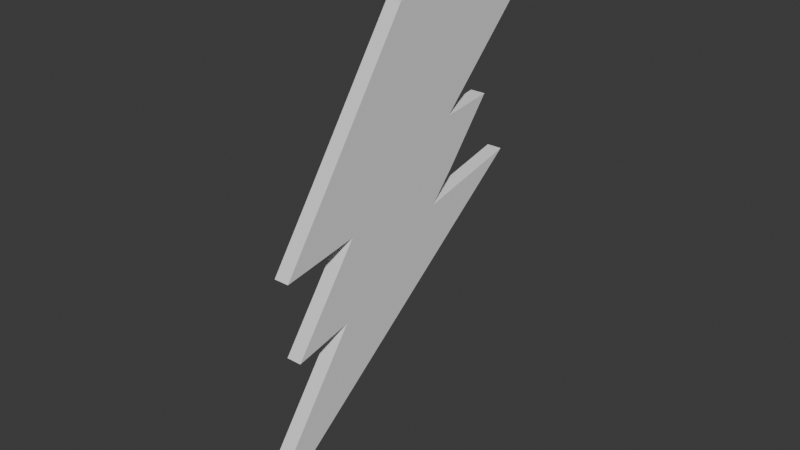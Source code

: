 # Source: boost_bolt.blend  (saved by Blender 4.4.30; exported with 4.5.12 LTS)
import bpy
from mathutils import Matrix  # noqa: F401  (used for matrix-valued properties, if any)

bpy.ops.wm.read_factory_settings(use_empty=True)
scene = bpy.context.scene
scene.name = 'Scene'

# ---- collections
col_collection = bpy.data.collections.new('Collection'); scene.collection.children.link(col_collection)

# ---- node groups
ng_smooth_by_angle = bpy.data.node_groups.new('Smooth by Angle', 'GeometryNodeTree')
_s = ng_smooth_by_angle.interface.new_socket(name='Mesh', in_out='OUTPUT', socket_type='NodeSocketGeometry')
_s = ng_smooth_by_angle.interface.new_socket(name='Mesh', in_out='INPUT', socket_type='NodeSocketGeometry')
_s = ng_smooth_by_angle.interface.new_socket(name='Angle', in_out='INPUT', socket_type='NodeSocketFloat')
_s.subtype = 'ANGLE'
_s.default_value = 0.5236
_s.min_value = 0.0
_s.max_value = 3.142
_s.description = 'Maximum face angle for smooth edges'
_s = ng_smooth_by_angle.interface.new_socket(name='Ignore Sharpness', in_out='INPUT', socket_type='NodeSocketBool')
_s.force_non_field = True
ng_smooth_by_angle.description = 'Set the sharpness of mesh edges based on the angle between the neighboring faces'
ng_smooth_by_angle.is_modifier = True
_N = ng_smooth_by_angle.nodes; _L = ng_smooth_by_angle.links
n0 = _N.new('GeometryNodeSetShadeSmooth'); n0.name = 'Set Shade Smooth'; n0.location = (120, -80)
n0.domain = 'EDGE'
n1 = _N.new('GeometryNodeSetShadeSmooth'); n1.name = 'Set Shade Smooth.001'; n1.location = (300, -80)
n2 = _N.new('NodeGroupOutput'); n2.name = 'Group Output'; n2.location = (480, -80)
n3 = _N.new('GeometryNodeInputMeshEdgeAngle'); n3.name = 'Edge Angle'; n3.location = (-440, -240)
n4 = _N.new('NodeGroupInput'); n4.name = 'Group Input'; n4.location = (-80, -80)
n5 = _N.new('GeometryNodeInputEdgeSmooth'); n5.name = 'Is Edge Smooth'; n5.location = (-260, -120)
n6 = _N.new('GeometryNodeInputShadeSmooth'); n6.name = 'Is Shade Smooth'; n6.location = (-440, -397)
n7 = _N.new('FunctionNodeCompare'); n7.name = 'Compare'; n7.location = (-260, -260)
n7.operation = 'LESS_EQUAL'
n7.inputs[6].default_value = (0.0, 0.0, 0.0, 0.0)
n7.inputs[7].default_value = (0.0, 0.0, 0.0, 0.0)
n8 = _N.new('FunctionNodeBooleanMath'); n8.name = 'Boolean Math.001'; n8.location = (-80, -260)
n9 = _N.new('NodeGroupInput'); n9.name = 'Group Input.001'; n9.location = (-440, -329)
n10 = _N.new('NodeGroupInput'); n10.name = 'Group Input.002'; n10.location = (-259, -189)
n11 = _N.new('FunctionNodeBooleanMath'); n11.name = 'Boolean Math'; n11.location = (-80, -149)
n11.operation = 'OR'
n12 = _N.new('FunctionNodeBooleanMath'); n12.name = 'Boolean Math.002'; n12.location = (-260, -380)
n12.operation = 'OR'
n13 = _N.new('NodeGroupInput'); n13.name = 'Group Input.003'; n13.location = (-440, -460)
_L.new(n3.outputs[0], n7.inputs[0])
_L.new(n1.outputs[0], n2.inputs[0])
_L.new(n9.outputs[1], n7.inputs[1])
_L.new(n7.outputs[0], n8.inputs[0])
_L.new(n4.outputs[0], n0.inputs[0])
_L.new(n0.outputs[0], n1.inputs[0])
_L.new(n8.outputs[0], n0.inputs[2])
_L.new(n10.outputs[2], n11.inputs[1])
_L.new(n5.outputs[0], n11.inputs[0])
_L.new(n11.outputs[0], n0.inputs[1])
_L.new(n13.outputs[2], n12.inputs[1])
_L.new(n6.outputs[0], n12.inputs[0])
_L.new(n12.outputs[0], n8.inputs[1])
n2.is_active_output = True

# ---- world
world_world = bpy.data.worlds.new('World'); scene.world = world_world
world_world.use_nodes = True; world_world.node_tree.nodes.clear()
_N = world_world.node_tree.nodes; _L = world_world.node_tree.links
n0 = _N.new('ShaderNodeOutputWorld'); n0.name = 'World Output'; n0.location = (300, 300)
n1 = _N.new('ShaderNodeBackground'); n1.name = 'Background'; n1.location = (10, 300)
n1.inputs[0].default_value = (0.05088, 0.05088, 0.05088, 1.0)
_L.new(n1.outputs[0], n0.inputs[0])
n0.is_active_output = True
world_world.color = (0.05088, 0.05088, 0.05088)
world_world.sun_shadow_jitter_overblur = 0.0

# ---- meshes
me_cube_001 = bpy.data.meshes.new('Cube.001')
me_cube_001.from_pydata([(0.0, 0.553, 0.851), (0.0, -0.07428, 1.972), (0.0, -0.9721, 0.6915), (0.0, 1.926, 2.179), (0.0, 0.1148, 0.2959), (0.0, -1.41, 0.07508), (0.0, 1.063, 0.9074), (0.0, 0.6008, 0.3524), (0.0, -0.676, 0.1855), (0.0, -0.7669, -0.5755), (0.0, -0.2076, -0.1202), (0.0, -1.321, -0.6896), (0.0, 0.3588, 0.08577), (0.0, 0.1262, -0.6205), (0.0, 1.351, 0.2929), (0.0, -1.931, -2.158), (0.1418, 0.553, 0.851), (0.1418, -0.07428, 1.972), (0.1418, -0.9721, 0.6915), (0.1418, 1.926, 2.179), (0.1418, 0.1148, 0.2959), (0.1418, -1.41, 0.07508), (0.1418, 1.063, 0.9074), (0.1418, 0.6008, 0.3524), (0.1418, -0.676, 0.1855), (0.1418, -0.7669, -0.5755), (0.1418, -0.2076, -0.1202), (0.1418, -1.321, -0.6896), (0.1418, 0.3588, 0.08577), (0.1418, 0.1262, -0.6205), (0.1418, 1.351, 0.2929), (0.1418, -1.931, -2.158)], [], [(1, 2, 0, 3), (2, 5, 8, 4, 0), (4, 7, 6, 0), (12, 7, 4, 10), (8, 11, 9, 10, 4), (12, 10, 9, 13), (13, 14, 12), (13, 9, 15), (17, 19, 16, 18), (18, 16, 20, 24, 21), (20, 16, 22, 23), (28, 26, 20, 23), (24, 20, 26, 25, 27), (28, 29, 25, 26), (29, 28, 30), (29, 31, 25), (14, 13, 29, 30), (12, 14, 30, 28), (5, 2, 18, 21), (15, 9, 25, 31), (6, 7, 23, 22), (13, 15, 31, 29), (2, 1, 17, 18), (11, 8, 24, 27), (0, 6, 22, 16), (3, 0, 16, 19), (7, 12, 28, 23), (1, 3, 19, 17), (8, 5, 21, 24), (9, 11, 27, 25)])
me_cube_001.polygons.foreach_set('use_smooth', [True] * 30)
_uv = me_cube_001.uv_layers.new(name='UVMap')
_uv.uv.foreach_set('vector', [0.0, 0.0, 0.0, 0.0, 0.0, 0.0, 0.0, 0.0, 0.0, 0.0, 0.0, 0.0, 0.0, 0.0, 0.0, 0.0, 0.0, 0.0, 0.0, 0.0, 0.0, 0.0, 0.0, 0.0, 0.0, 0.0, 0.0, 0.0, 0.0, 0.0, 0.0, 0.0, 0.0, 0.0, 0.0, 0.0, 0.0, 0.0, 0.0, 0.0, 0.0, 0.0, 0.0, 0.0, 0.0, 0.0, 0.0, 0.0, 0.0, 0.0, 0.0, 0.0, 0.0, 0.0, 0.0, 0.0, 0.0, 0.0, 0.0, 0.0, 0.0, 0.0, 0.0, 0.0, 0.0, 0.0, 0.0, 0.0, 0.0, 0.0, 0.0, 0.0, 0.0, 0.0, 0.0, 0.0, 0.0, 0.0, 0.0, 0.0, 0.0, 0.0, 0.0, 0.0, 0.0, 0.0, 0.0, 0.0, 0.0, 0.0, 0.0, 0.0, 0.0, 0.0, 0.0, 0.0, 0.0, 0.0, 0.0, 0.0, 0.0, 0.0, 0.0, 0.0, 0.0, 0.0, 0.0, 0.0, 0.0, 0.0, 0.0, 0.0, 0.0, 0.0, 0.0, 0.0, 0.0, 0.0, 0.0, 0.0, 0.0, 0.0, 0.0, 0.0, 0.0, 0.0, 0.0, 0.0, 0.0, 0.0, 0.0, 0.0, 0.0, 0.0, 0.0, 0.0, 0.0, 0.0, 0.0, 0.0, 0.0, 0.0, 0.0, 0.0, 0.0, 0.0, 0.0, 0.0, 0.0, 0.0, 0.0, 0.0, 0.0, 0.0, 0.0, 0.0, 0.0, 0.0, 0.0, 0.0, 0.0, 0.0, 0.0, 0.0, 0.0, 0.0, 0.0, 0.0, 0.0, 0.0, 0.0, 0.0, 0.0, 0.0, 0.0, 0.0, 0.0, 0.0, 0.0, 0.0, 0.0, 0.0, 0.0, 0.0, 0.0, 0.0, 0.0, 0.0, 0.0, 0.0, 0.0, 0.0, 0.0, 0.0, 0.0, 0.0, 0.0, 0.0, 0.0, 0.0, 0.0, 0.0, 0.0, 0.0, 0.0, 0.0, 0.0, 0.0, 0.0, 0.0, 0.0, 0.0, 0.0, 0.0, 0.0, 0.0, 0.0, 0.0, 0.0, 0.0, 0.0, 0.0, 0.0, 0.0, 0.0, 0.0, 0.0, 0.0, 0.0, 0.0, 0.0, 0.0, 0.0, 0.0, 0.0, 0.0, 0.0, 0.0, 0.0, 0.0])
me_cube_001.update()

# ---- objects
ob_reference_image = bpy.data.objects.new('Reference Image', None)
ob_lightningbolt = bpy.data.objects.new('LightningBolt', me_cube_001)

# ---- transforms, parenting, visibility, modifiers, constraints
ob_reference_image.location = (0.0, 0.0, 0.0)
ob_reference_image.rotation_euler = (1.571, -0.0, 1.571)
ob_reference_image.empty_display_type = 'IMAGE'
ob_reference_image.empty_display_size = 5.0
ob_reference_image.hide_render = True
ob_lightningbolt.location = (-0.07091, 0.0, 0.0)
_m = ob_lightningbolt.modifiers.new('Smooth by Angle', 'NODES')
_m.node_group = ng_smooth_by_angle
_m.use_pin_to_last = True
_m.show_group_selector = False

# ---- collection membership
col_collection.objects.link(ob_reference_image)
col_collection.objects.link(ob_lightningbolt)

# ---- scene / render settings (as saved in the file)
scene.frame_start = 1; scene.frame_end = 250; scene.frame_set(1)
scene.render.engine = 'BLENDER_EEVEE_NEXT'
bpy.context.view_layer.update()

# ---- added for rendering (the .blend has no active camera and no usable light): camera, sun
cam_auto = bpy.data.cameras.new('AutoCamera')
cam_auto.lens = 50.0
cam_auto.sensor_width = 36.0
cam_auto.clip_end = 1000.0
ob_auto_camera = bpy.data.objects.new('AutoCamera', cam_auto)
scene.collection.objects.link(ob_auto_camera)
ob_auto_camera.location = (5.37094, -6.44763, 4.30696)
ob_auto_camera.rotation_euler = (1.09748, -7.21219e-08, 0.694738)
scene.camera = ob_auto_camera
light_auto_sun = bpy.data.lights.new('AutoSun', 'SUN')
light_auto_sun.energy = 3.0
light_auto_sun.angle = 0.0523599
ob_auto_sun = bpy.data.objects.new('AutoSun', light_auto_sun)
scene.collection.objects.link(ob_auto_sun)
ob_auto_sun.rotation_euler = (0.872665, 0.174533, 0.523599)
bpy.context.view_layer.update()

